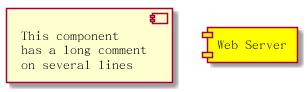

The diagram above was rendered by PlantUML. Its source (embedded in the PNG):
@startuml

component comp1 [
This component
has a long comment
on several lines
]

component [Web Server] #Yellow

@enduml